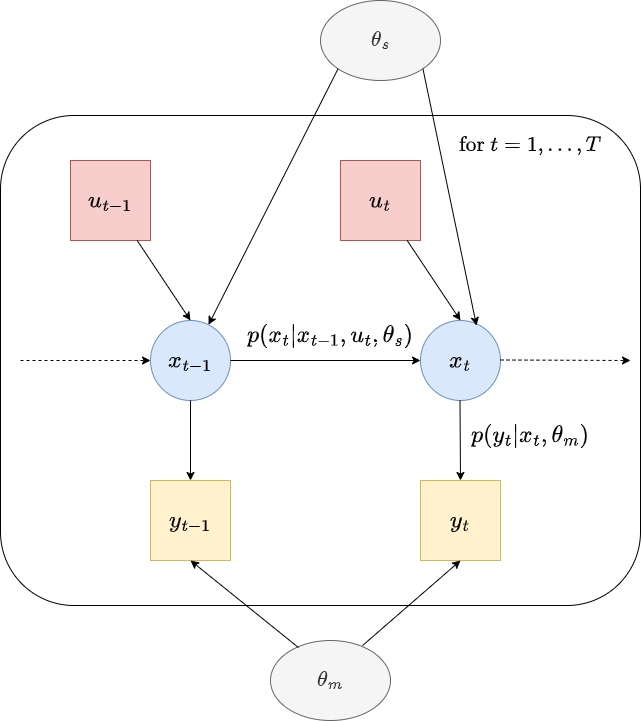

The diagram above was exported from draw.io. Its source (the exported page's mxGraphModel, read from the mxfile embedded in the PNG):
<mxGraphModel dx="3342" dy="1751" grid="1" gridSize="10" guides="1" tooltips="1" connect="1" arrows="1" fold="1" page="1" pageScale="1" pageWidth="850" pageHeight="1100" math="1" shadow="0">
  <root>
    <mxCell id="0" />
    <mxCell id="1" parent="0" />
    <mxCell id="anVwI0flkyUrq9Iqgf9A-10" value="" style="rounded=1;whiteSpace=wrap;html=1;" parent="1" vertex="1">
      <mxGeometry x="80" y="155" width="640" height="490" as="geometry" />
    </mxCell>
    <mxCell id="Kj7qA_YPihabJFzXlQRI-1" value="&lt;font style=&quot;font-size: 20px;&quot;&gt;$$x_{t-1}$$&lt;/font&gt;" style="ellipse;whiteSpace=wrap;html=1;aspect=fixed;fontFamily=Helvetica;fontSize=12;fontColor=default;align=center;strokeColor=#6c8ebf;fillColor=#dae8fc;" parent="1" vertex="1">
      <mxGeometry x="230" y="360" width="80" height="80" as="geometry" />
    </mxCell>
    <mxCell id="Kj7qA_YPihabJFzXlQRI-2" value="&lt;font style=&quot;font-size: 20px;&quot;&gt;$$x_{t}$$&lt;/font&gt;" style="ellipse;whiteSpace=wrap;html=1;aspect=fixed;fontFamily=Helvetica;fontSize=12;fontColor=default;align=center;strokeColor=#6c8ebf;fillColor=#dae8fc;" parent="1" vertex="1">
      <mxGeometry x="500" y="360" width="80" height="80" as="geometry" />
    </mxCell>
    <mxCell id="Kj7qA_YPihabJFzXlQRI-4" value="" style="endArrow=classic;html=1;rounded=0;fontSize=16;exitX=1;exitY=0.5;exitDx=0;exitDy=0;entryX=0;entryY=0.5;entryDx=0;entryDy=0;" parent="1" source="Kj7qA_YPihabJFzXlQRI-1" target="Kj7qA_YPihabJFzXlQRI-2" edge="1">
      <mxGeometry width="50" height="50" relative="1" as="geometry">
        <mxPoint x="460" y="1000" as="sourcePoint" />
        <mxPoint x="510" y="950" as="targetPoint" />
      </mxGeometry>
    </mxCell>
    <mxCell id="Kj7qA_YPihabJFzXlQRI-6" value="&lt;font style=&quot;font-size: 20px;&quot;&gt;$$y_{t-1}$$&lt;/font&gt;" style="whiteSpace=wrap;html=1;aspect=fixed;fontFamily=Helvetica;fontSize=16;fontColor=default;align=center;strokeColor=#d6b656;fillColor=#fff2cc;" parent="1" vertex="1">
      <mxGeometry x="230" y="520" width="80" height="80" as="geometry" />
    </mxCell>
    <mxCell id="Kj7qA_YPihabJFzXlQRI-7" value="&lt;font style=&quot;font-size: 20px;&quot;&gt;$$y_{t}$$&lt;/font&gt;" style="whiteSpace=wrap;html=1;aspect=fixed;fontFamily=Helvetica;fontSize=16;fontColor=default;align=center;strokeColor=#d6b656;fillColor=#fff2cc;" parent="1" vertex="1">
      <mxGeometry x="500" y="520" width="80" height="80" as="geometry" />
    </mxCell>
    <mxCell id="Kj7qA_YPihabJFzXlQRI-10" value="" style="endArrow=classic;html=1;rounded=0;fontSize=16;exitX=0.5;exitY=1;exitDx=0;exitDy=0;" parent="1" source="Kj7qA_YPihabJFzXlQRI-1" target="Kj7qA_YPihabJFzXlQRI-6" edge="1">
      <mxGeometry width="50" height="50" relative="1" as="geometry">
        <mxPoint x="460" y="1010" as="sourcePoint" />
        <mxPoint x="510" y="960" as="targetPoint" />
      </mxGeometry>
    </mxCell>
    <mxCell id="Kj7qA_YPihabJFzXlQRI-11" value="" style="endArrow=classic;html=1;rounded=0;fontSize=16;exitX=0.5;exitY=1;exitDx=0;exitDy=0;entryX=0.5;entryY=0;entryDx=0;entryDy=0;" parent="1" target="Kj7qA_YPihabJFzXlQRI-7" edge="1">
      <mxGeometry width="50" height="50" relative="1" as="geometry">
        <mxPoint x="539.5" y="440" as="sourcePoint" />
        <mxPoint x="539.5" y="500" as="targetPoint" />
      </mxGeometry>
    </mxCell>
    <mxCell id="Kj7qA_YPihabJFzXlQRI-13" value="&lt;font style=&quot;font-size: 20px;&quot;&gt;$$p(x_t | x_{t-1},u_t,\theta_s)$$&lt;/font&gt;" style="text;html=1;strokeColor=none;fillColor=none;align=center;verticalAlign=middle;whiteSpace=wrap;rounded=0;fontSize=16;" parent="1" vertex="1">
      <mxGeometry x="380" y="360" width="60" height="30" as="geometry" />
    </mxCell>
    <mxCell id="Kj7qA_YPihabJFzXlQRI-14" value="&lt;font style=&quot;font-size: 20px;&quot;&gt;$$p(y_t | x_{t},\theta_m)$$&lt;/font&gt;" style="text;html=1;strokeColor=none;fillColor=none;align=center;verticalAlign=middle;whiteSpace=wrap;rounded=0;fontSize=16;" parent="1" vertex="1">
      <mxGeometry x="580" y="460" width="60" height="30" as="geometry" />
    </mxCell>
    <mxCell id="Kj7qA_YPihabJFzXlQRI-22" value="" style="endArrow=classic;html=1;rounded=0;fontSize=16;entryX=0;entryY=0.5;entryDx=0;entryDy=0;dashed=1;" parent="1" target="Kj7qA_YPihabJFzXlQRI-1" edge="1">
      <mxGeometry width="50" height="50" relative="1" as="geometry">
        <mxPoint x="100" y="400" as="sourcePoint" />
        <mxPoint x="240" y="399.5" as="targetPoint" />
      </mxGeometry>
    </mxCell>
    <mxCell id="anVwI0flkyUrq9Iqgf9A-2" value="&lt;font style=&quot;font-size: 20px;&quot;&gt;$$u_{t-1}$$&lt;/font&gt;" style="whiteSpace=wrap;html=1;aspect=fixed;fontFamily=Helvetica;fontSize=16;fontColor=default;align=center;strokeColor=#b85450;fillColor=#f8cecc;" parent="1" vertex="1">
      <mxGeometry x="150" y="200" width="80" height="80" as="geometry" />
    </mxCell>
    <mxCell id="anVwI0flkyUrq9Iqgf9A-4" value="" style="endArrow=classic;html=1;rounded=0;entryX=0.5;entryY=0;entryDx=0;entryDy=0;" parent="1" source="anVwI0flkyUrq9Iqgf9A-2" target="Kj7qA_YPihabJFzXlQRI-1" edge="1">
      <mxGeometry width="50" height="50" relative="1" as="geometry">
        <mxPoint x="520" y="990" as="sourcePoint" />
        <mxPoint x="570" y="940" as="targetPoint" />
      </mxGeometry>
    </mxCell>
    <mxCell id="anVwI0flkyUrq9Iqgf9A-5" value="&lt;font style=&quot;font-size: 20px;&quot;&gt;$$u_{t}$$&lt;/font&gt;" style="whiteSpace=wrap;html=1;aspect=fixed;fontFamily=Helvetica;fontSize=16;fontColor=default;align=center;strokeColor=#b85450;fillColor=#f8cecc;" parent="1" vertex="1">
      <mxGeometry x="420" y="200" width="80" height="80" as="geometry" />
    </mxCell>
    <mxCell id="anVwI0flkyUrq9Iqgf9A-6" value="" style="endArrow=classic;html=1;rounded=0;entryX=0.5;entryY=0;entryDx=0;entryDy=0;" parent="1" source="anVwI0flkyUrq9Iqgf9A-5" edge="1">
      <mxGeometry width="50" height="50" relative="1" as="geometry">
        <mxPoint x="790" y="990" as="sourcePoint" />
        <mxPoint x="540" y="360" as="targetPoint" />
      </mxGeometry>
    </mxCell>
    <mxCell id="anVwI0flkyUrq9Iqgf9A-9" value="" style="endArrow=classic;html=1;rounded=0;fontSize=16;dashed=1;" parent="1" edge="1">
      <mxGeometry width="50" height="50" relative="1" as="geometry">
        <mxPoint x="580" y="399.5" as="sourcePoint" />
        <mxPoint x="710" y="400" as="targetPoint" />
      </mxGeometry>
    </mxCell>
    <mxCell id="anVwI0flkyUrq9Iqgf9A-11" value="&lt;font style=&quot;font-size: 18px;&quot;&gt;$$\text{for } t=1,\ldots,T$$&lt;/font&gt;" style="text;html=1;strokeColor=none;fillColor=none;align=center;verticalAlign=middle;whiteSpace=wrap;rounded=0;" parent="1" vertex="1">
      <mxGeometry x="500" y="160" width="220" height="50" as="geometry" />
    </mxCell>
    <mxCell id="anVwI0flkyUrq9Iqgf9A-21" value="$$\theta_s$$" style="ellipse;whiteSpace=wrap;html=1;rounded=0;fontSize=18;fillColor=#f5f5f5;fontColor=#333333;strokeColor=#666666;" parent="1" vertex="1">
      <mxGeometry x="400" y="40" width="120" height="80" as="geometry" />
    </mxCell>
    <mxCell id="anVwI0flkyUrq9Iqgf9A-22" value="$$\theta_m$$" style="ellipse;whiteSpace=wrap;html=1;rounded=0;fontSize=18;fillColor=#f5f5f5;fontColor=#333333;strokeColor=#666666;" parent="1" vertex="1">
      <mxGeometry x="350" y="680" width="120" height="80" as="geometry" />
    </mxCell>
    <mxCell id="anVwI0flkyUrq9Iqgf9A-23" value="" style="endArrow=classic;html=1;rounded=0;fontSize=18;exitX=0.233;exitY=0.088;exitDx=0;exitDy=0;entryX=0.5;entryY=1;entryDx=0;entryDy=0;exitPerimeter=0;" parent="1" source="anVwI0flkyUrq9Iqgf9A-22" target="Kj7qA_YPihabJFzXlQRI-6" edge="1">
      <mxGeometry width="50" height="50" relative="1" as="geometry">
        <mxPoint x="400" y="800" as="sourcePoint" />
        <mxPoint x="450" y="750" as="targetPoint" />
      </mxGeometry>
    </mxCell>
    <mxCell id="anVwI0flkyUrq9Iqgf9A-24" value="" style="endArrow=classic;html=1;rounded=0;fontSize=18;exitX=0.767;exitY=0.063;exitDx=0;exitDy=0;exitPerimeter=0;entryX=0.5;entryY=1;entryDx=0;entryDy=0;" parent="1" source="anVwI0flkyUrq9Iqgf9A-22" target="Kj7qA_YPihabJFzXlQRI-7" edge="1">
      <mxGeometry width="50" height="50" relative="1" as="geometry">
        <mxPoint x="410" y="730" as="sourcePoint" />
        <mxPoint x="540" y="590" as="targetPoint" />
      </mxGeometry>
    </mxCell>
    <mxCell id="anVwI0flkyUrq9Iqgf9A-26" value="" style="endArrow=classic;html=1;rounded=0;fontSize=18;exitX=0;exitY=1;exitDx=0;exitDy=0;" parent="1" source="anVwI0flkyUrq9Iqgf9A-21" target="Kj7qA_YPihabJFzXlQRI-1" edge="1">
      <mxGeometry width="50" height="50" relative="1" as="geometry">
        <mxPoint x="400" y="800" as="sourcePoint" />
        <mxPoint x="450" y="750" as="targetPoint" />
      </mxGeometry>
    </mxCell>
    <mxCell id="anVwI0flkyUrq9Iqgf9A-28" value="" style="endArrow=classic;html=1;rounded=0;fontSize=18;exitX=1;exitY=1;exitDx=0;exitDy=0;entryX=0.7;entryY=0.063;entryDx=0;entryDy=0;entryPerimeter=0;" parent="1" source="anVwI0flkyUrq9Iqgf9A-21" target="Kj7qA_YPihabJFzXlQRI-2" edge="1">
      <mxGeometry width="50" height="50" relative="1" as="geometry">
        <mxPoint x="449" y="148" as="sourcePoint" />
        <mxPoint x="301.6821524482202" y="376.38624886725574" as="targetPoint" />
      </mxGeometry>
    </mxCell>
  </root>
</mxGraphModel>